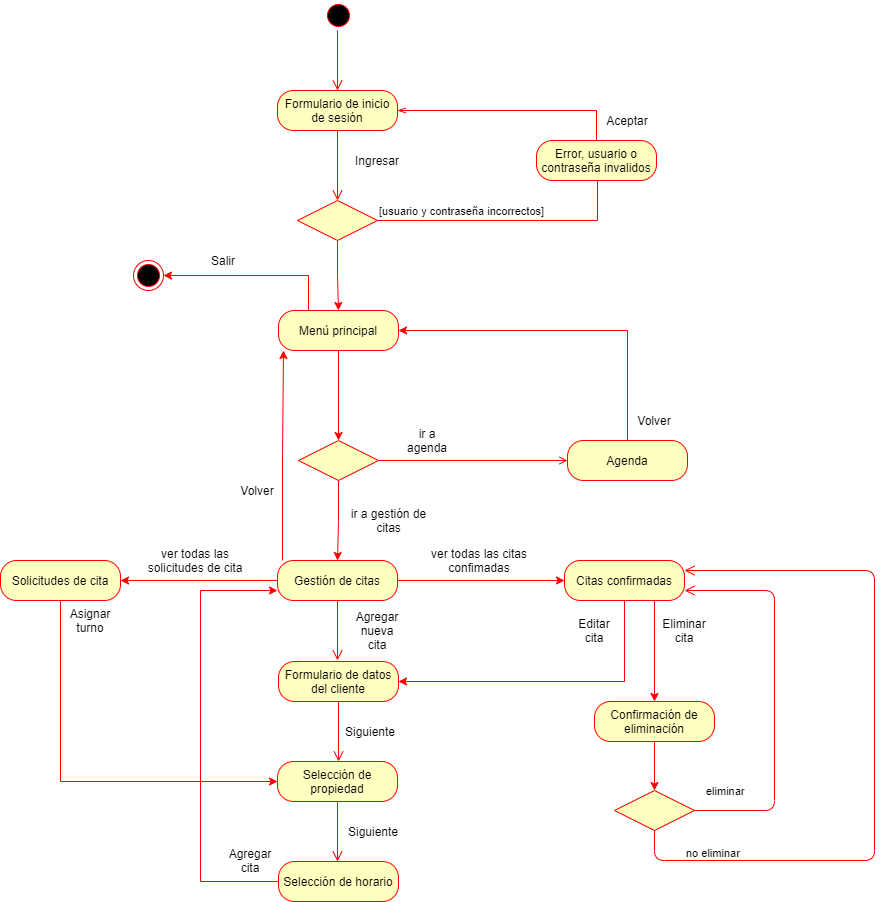

The diagram above was exported from draw.io. Its source (the exported page's mxGraphModel, read from the mxfile embedded in the PNG):
<mxGraphModel dx="1909" dy="714" grid="1" gridSize="10" guides="1" tooltips="1" connect="1" arrows="1" fold="1" page="1" pageScale="1" pageWidth="827" pageHeight="1169" math="0" shadow="0">
  <root>
    <mxCell id="0" />
    <mxCell id="1" parent="0" />
    <mxCell id="65wZbodAg_cXDV9zoQlt-1" value="" style="ellipse;html=1;shape=startState;fillColor=#000000;strokeColor=#ff0000;" parent="1" vertex="1">
      <mxGeometry x="-457" y="100" width="30" height="30" as="geometry" />
    </mxCell>
    <mxCell id="65wZbodAg_cXDV9zoQlt-2" value="" style="edgeStyle=orthogonalEdgeStyle;html=1;verticalAlign=bottom;endArrow=open;endSize=8;strokeColor=#ff0000;rounded=0;" parent="1" edge="1">
      <mxGeometry relative="1" as="geometry">
        <mxPoint x="-443" y="190.0000000000001" as="targetPoint" />
        <mxPoint x="-443" y="130.0000000000001" as="sourcePoint" />
      </mxGeometry>
    </mxCell>
    <mxCell id="65wZbodAg_cXDV9zoQlt-3" value="Formulario de inicio de sesión" style="rounded=1;whiteSpace=wrap;html=1;arcSize=40;fontColor=#000000;fillColor=#ffffc0;strokeColor=#ff0000;" parent="1" vertex="1">
      <mxGeometry x="-503" y="190" width="120" height="40" as="geometry" />
    </mxCell>
    <mxCell id="65wZbodAg_cXDV9zoQlt-4" value="" style="edgeStyle=orthogonalEdgeStyle;html=1;verticalAlign=bottom;endArrow=open;endSize=8;strokeColor=#ff0000;rounded=0;entryX=0.5;entryY=0;entryDx=0;entryDy=0;" parent="1" source="65wZbodAg_cXDV9zoQlt-3" target="65wZbodAg_cXDV9zoQlt-6" edge="1">
      <mxGeometry relative="1" as="geometry">
        <mxPoint x="-443" y="290" as="targetPoint" />
      </mxGeometry>
    </mxCell>
    <mxCell id="65wZbodAg_cXDV9zoQlt-5" value="Ingresar" style="text;html=1;strokeColor=none;fillColor=none;align=center;verticalAlign=middle;whiteSpace=wrap;rounded=0;" parent="1" vertex="1">
      <mxGeometry x="-433" y="250" width="60" height="20" as="geometry" />
    </mxCell>
    <mxCell id="65wZbodAg_cXDV9zoQlt-14" style="edgeStyle=orthogonalEdgeStyle;rounded=0;orthogonalLoop=1;jettySize=auto;html=1;entryX=0.5;entryY=0;entryDx=0;entryDy=0;strokeColor=#FF0000;" parent="1" source="65wZbodAg_cXDV9zoQlt-6" target="65wZbodAg_cXDV9zoQlt-13" edge="1">
      <mxGeometry relative="1" as="geometry" />
    </mxCell>
    <mxCell id="65wZbodAg_cXDV9zoQlt-6" value="" style="rhombus;whiteSpace=wrap;html=1;fillColor=#ffffc0;strokeColor=#ff0000;" parent="1" vertex="1">
      <mxGeometry x="-483" y="300" width="80" height="40" as="geometry" />
    </mxCell>
    <mxCell id="65wZbodAg_cXDV9zoQlt-7" value="[usuario y contraseña incorrectos]" style="edgeStyle=orthogonalEdgeStyle;html=1;align=left;verticalAlign=bottom;endArrow=open;endSize=8;strokeColor=#ff0000;rounded=0;entryX=0.5;entryY=1;entryDx=0;entryDy=0;" parent="1" source="65wZbodAg_cXDV9zoQlt-6" target="65wZbodAg_cXDV9zoQlt-9" edge="1">
      <mxGeometry x="-1" relative="1" as="geometry">
        <mxPoint x="-383" y="210" as="targetPoint" />
        <Array as="points">
          <mxPoint x="-183" y="320" />
          <mxPoint x="-183" y="270" />
        </Array>
      </mxGeometry>
    </mxCell>
    <mxCell id="65wZbodAg_cXDV9zoQlt-8" style="edgeStyle=orthogonalEdgeStyle;rounded=0;orthogonalLoop=1;jettySize=auto;html=1;entryX=1;entryY=0.5;entryDx=0;entryDy=0;endArrow=openThin;endFill=0;strokeColor=#FF0000;" parent="1" source="65wZbodAg_cXDV9zoQlt-9" target="65wZbodAg_cXDV9zoQlt-3" edge="1">
      <mxGeometry relative="1" as="geometry">
        <Array as="points">
          <mxPoint x="-184" y="210" />
        </Array>
      </mxGeometry>
    </mxCell>
    <mxCell id="65wZbodAg_cXDV9zoQlt-9" value="Error, usuario o contraseña invalidos" style="rounded=1;whiteSpace=wrap;html=1;arcSize=40;fontColor=#000000;fillColor=#ffffc0;strokeColor=#ff0000;" parent="1" vertex="1">
      <mxGeometry x="-244" y="240" width="120" height="40" as="geometry" />
    </mxCell>
    <mxCell id="65wZbodAg_cXDV9zoQlt-10" value="Aceptar" style="text;html=1;strokeColor=none;fillColor=none;align=center;verticalAlign=middle;whiteSpace=wrap;rounded=0;" parent="1" vertex="1">
      <mxGeometry x="-173" y="210" width="40" height="20" as="geometry" />
    </mxCell>
    <mxCell id="65wZbodAg_cXDV9zoQlt-11" value="" style="ellipse;html=1;shape=endState;fillColor=#000000;strokeColor=#ff0000;" parent="1" vertex="1">
      <mxGeometry x="-647" y="360" width="30" height="30" as="geometry" />
    </mxCell>
    <mxCell id="65wZbodAg_cXDV9zoQlt-12" value="Salir" style="text;html=1;strokeColor=none;fillColor=none;align=center;verticalAlign=middle;whiteSpace=wrap;rounded=0;" parent="1" vertex="1">
      <mxGeometry x="-577" y="350" width="40" height="20" as="geometry" />
    </mxCell>
    <mxCell id="65wZbodAg_cXDV9zoQlt-15" style="edgeStyle=orthogonalEdgeStyle;rounded=0;orthogonalLoop=1;jettySize=auto;html=1;exitX=0.25;exitY=0;exitDx=0;exitDy=0;entryX=1;entryY=0.5;entryDx=0;entryDy=0;strokeColor=#FF0000;" parent="1" source="65wZbodAg_cXDV9zoQlt-13" target="65wZbodAg_cXDV9zoQlt-11" edge="1">
      <mxGeometry relative="1" as="geometry" />
    </mxCell>
    <mxCell id="65wZbodAg_cXDV9zoQlt-20" style="edgeStyle=orthogonalEdgeStyle;rounded=0;orthogonalLoop=1;jettySize=auto;html=1;entryX=0.5;entryY=0;entryDx=0;entryDy=0;strokeColor=#FF0000;" parent="1" source="65wZbodAg_cXDV9zoQlt-13" target="65wZbodAg_cXDV9zoQlt-17" edge="1">
      <mxGeometry relative="1" as="geometry" />
    </mxCell>
    <mxCell id="65wZbodAg_cXDV9zoQlt-13" value="Menú principal" style="rounded=1;whiteSpace=wrap;html=1;arcSize=40;fontColor=#000000;fillColor=#ffffc0;strokeColor=#ff0000;" parent="1" vertex="1">
      <mxGeometry x="-502" y="410" width="120" height="40" as="geometry" />
    </mxCell>
    <mxCell id="65wZbodAg_cXDV9zoQlt-24" style="edgeStyle=orthogonalEdgeStyle;rounded=0;orthogonalLoop=1;jettySize=auto;html=1;strokeColor=#FF0000;" parent="1" source="65wZbodAg_cXDV9zoQlt-17" target="65wZbodAg_cXDV9zoQlt-21" edge="1">
      <mxGeometry relative="1" as="geometry" />
    </mxCell>
    <mxCell id="jdS7gNmH62xU8ijp6SLG-1" style="edgeStyle=orthogonalEdgeStyle;rounded=0;orthogonalLoop=1;jettySize=auto;html=1;strokeColor=#FF0000;endArrow=open;endFill=0;" edge="1" parent="1" source="65wZbodAg_cXDV9zoQlt-17" target="FVTolciqzO3ymarFMcdx-1">
      <mxGeometry relative="1" as="geometry" />
    </mxCell>
    <mxCell id="65wZbodAg_cXDV9zoQlt-17" value="" style="rhombus;whiteSpace=wrap;html=1;fillColor=#ffffc0;strokeColor=#ff0000;" parent="1" vertex="1">
      <mxGeometry x="-482" y="540" width="80" height="40" as="geometry" />
    </mxCell>
    <mxCell id="65wZbodAg_cXDV9zoQlt-49" style="edgeStyle=orthogonalEdgeStyle;rounded=0;orthogonalLoop=1;jettySize=auto;html=1;entryX=0;entryY=0.5;entryDx=0;entryDy=0;strokeColor=#FF0000;" parent="1" source="65wZbodAg_cXDV9zoQlt-21" target="65wZbodAg_cXDV9zoQlt-47" edge="1">
      <mxGeometry relative="1" as="geometry" />
    </mxCell>
    <mxCell id="65wZbodAg_cXDV9zoQlt-86" style="edgeStyle=orthogonalEdgeStyle;rounded=0;orthogonalLoop=1;jettySize=auto;html=1;strokeColor=#FF0000;" parent="1" source="65wZbodAg_cXDV9zoQlt-21" target="65wZbodAg_cXDV9zoQlt-87" edge="1">
      <mxGeometry relative="1" as="geometry">
        <mxPoint x="-659.9999999999999" y="680" as="targetPoint" />
      </mxGeometry>
    </mxCell>
    <mxCell id="FVTolciqzO3ymarFMcdx-8" style="edgeStyle=orthogonalEdgeStyle;rounded=0;orthogonalLoop=1;jettySize=auto;html=1;exitX=0;exitY=0;exitDx=0;exitDy=0;entryX=0;entryY=1;entryDx=0;entryDy=0;strokeColor=#FF0000;" edge="1" parent="1">
      <mxGeometry relative="1" as="geometry">
        <mxPoint x="-498" y="660" as="sourcePoint" />
        <mxPoint x="-497" y="450" as="targetPoint" />
        <Array as="points">
          <mxPoint x="-497" y="555" />
        </Array>
      </mxGeometry>
    </mxCell>
    <mxCell id="65wZbodAg_cXDV9zoQlt-21" value="Gestión de citas" style="rounded=1;whiteSpace=wrap;html=1;arcSize=40;fontColor=#000000;fillColor=#ffffc0;strokeColor=#ff0000;" parent="1" vertex="1">
      <mxGeometry x="-503" y="660" width="120" height="40" as="geometry" />
    </mxCell>
    <mxCell id="65wZbodAg_cXDV9zoQlt-22" value="" style="edgeStyle=orthogonalEdgeStyle;html=1;verticalAlign=bottom;endArrow=open;endSize=8;strokeColor=#ff0000;" parent="1" source="65wZbodAg_cXDV9zoQlt-21" edge="1">
      <mxGeometry relative="1" as="geometry">
        <mxPoint x="-443" y="760" as="targetPoint" />
      </mxGeometry>
    </mxCell>
    <mxCell id="65wZbodAg_cXDV9zoQlt-25" value="ir a gestión de citas" style="text;html=1;strokeColor=none;fillColor=none;align=center;verticalAlign=middle;whiteSpace=wrap;rounded=0;" parent="1" vertex="1">
      <mxGeometry x="-433" y="610" width="83" height="20" as="geometry" />
    </mxCell>
    <mxCell id="65wZbodAg_cXDV9zoQlt-29" value="Formulario de datos del cliente" style="rounded=1;whiteSpace=wrap;html=1;arcSize=40;fontColor=#000000;fillColor=#ffffc0;strokeColor=#ff0000;" parent="1" vertex="1">
      <mxGeometry x="-502" y="761" width="120" height="40" as="geometry" />
    </mxCell>
    <mxCell id="65wZbodAg_cXDV9zoQlt-30" value="" style="edgeStyle=orthogonalEdgeStyle;html=1;verticalAlign=bottom;endArrow=open;endSize=8;strokeColor=#ff0000;" parent="1" source="65wZbodAg_cXDV9zoQlt-29" edge="1">
      <mxGeometry relative="1" as="geometry">
        <mxPoint x="-442" y="861" as="targetPoint" />
      </mxGeometry>
    </mxCell>
    <mxCell id="65wZbodAg_cXDV9zoQlt-31" value="Selección de propiedad" style="rounded=1;whiteSpace=wrap;html=1;arcSize=40;fontColor=#000000;fillColor=#ffffc0;strokeColor=#ff0000;" parent="1" vertex="1">
      <mxGeometry x="-503" y="861" width="120" height="40" as="geometry" />
    </mxCell>
    <mxCell id="65wZbodAg_cXDV9zoQlt-32" value="" style="edgeStyle=orthogonalEdgeStyle;html=1;verticalAlign=bottom;endArrow=open;endSize=8;strokeColor=#ff0000;" parent="1" source="65wZbodAg_cXDV9zoQlt-31" edge="1">
      <mxGeometry relative="1" as="geometry">
        <mxPoint x="-443" y="961" as="targetPoint" />
      </mxGeometry>
    </mxCell>
    <mxCell id="65wZbodAg_cXDV9zoQlt-85" style="edgeStyle=orthogonalEdgeStyle;rounded=0;orthogonalLoop=1;jettySize=auto;html=1;entryX=0;entryY=0.75;entryDx=0;entryDy=0;strokeColor=#FF0000;" parent="1" source="65wZbodAg_cXDV9zoQlt-33" target="65wZbodAg_cXDV9zoQlt-21" edge="1">
      <mxGeometry relative="1" as="geometry">
        <Array as="points">
          <mxPoint x="-580" y="981" />
          <mxPoint x="-580" y="690" />
        </Array>
      </mxGeometry>
    </mxCell>
    <mxCell id="65wZbodAg_cXDV9zoQlt-33" value="Selección de horario" style="rounded=1;whiteSpace=wrap;html=1;arcSize=40;fontColor=#000000;fillColor=#ffffc0;strokeColor=#ff0000;" parent="1" vertex="1">
      <mxGeometry x="-502" y="961" width="120" height="40" as="geometry" />
    </mxCell>
    <mxCell id="65wZbodAg_cXDV9zoQlt-36" value="Agregar nueva cita" style="text;html=1;strokeColor=none;fillColor=none;align=center;verticalAlign=middle;whiteSpace=wrap;rounded=0;" parent="1" vertex="1">
      <mxGeometry x="-423" y="720" width="40" height="20" as="geometry" />
    </mxCell>
    <mxCell id="65wZbodAg_cXDV9zoQlt-40" value="Siguiente" style="text;html=1;strokeColor=none;fillColor=none;align=center;verticalAlign=middle;whiteSpace=wrap;rounded=0;" parent="1" vertex="1">
      <mxGeometry x="-427" y="921" width="40" height="20" as="geometry" />
    </mxCell>
    <mxCell id="65wZbodAg_cXDV9zoQlt-41" value="Siguiente" style="text;html=1;strokeColor=none;fillColor=none;align=center;verticalAlign=middle;whiteSpace=wrap;rounded=0;" parent="1" vertex="1">
      <mxGeometry x="-430" y="821" width="40" height="20" as="geometry" />
    </mxCell>
    <mxCell id="65wZbodAg_cXDV9zoQlt-45" value="Agregar cita" style="text;html=1;strokeColor=none;fillColor=none;align=center;verticalAlign=middle;whiteSpace=wrap;rounded=0;" parent="1" vertex="1">
      <mxGeometry x="-550" y="950" width="40" height="20" as="geometry" />
    </mxCell>
    <mxCell id="65wZbodAg_cXDV9zoQlt-58" style="edgeStyle=orthogonalEdgeStyle;rounded=0;orthogonalLoop=1;jettySize=auto;html=1;entryX=1;entryY=0.5;entryDx=0;entryDy=0;strokeColor=#FF0000;" parent="1" source="65wZbodAg_cXDV9zoQlt-47" target="65wZbodAg_cXDV9zoQlt-29" edge="1">
      <mxGeometry relative="1" as="geometry">
        <Array as="points">
          <mxPoint x="-156" y="781" />
        </Array>
      </mxGeometry>
    </mxCell>
    <mxCell id="65wZbodAg_cXDV9zoQlt-66" style="edgeStyle=orthogonalEdgeStyle;rounded=0;orthogonalLoop=1;jettySize=auto;html=1;exitX=0.75;exitY=1;exitDx=0;exitDy=0;strokeColor=#FF0000;entryX=0.5;entryY=0;entryDx=0;entryDy=0;" parent="1" source="65wZbodAg_cXDV9zoQlt-47" edge="1">
      <mxGeometry relative="1" as="geometry">
        <mxPoint x="-126" y="801" as="targetPoint" />
      </mxGeometry>
    </mxCell>
    <mxCell id="65wZbodAg_cXDV9zoQlt-47" value="Citas confirmadas" style="rounded=1;whiteSpace=wrap;html=1;arcSize=40;fontColor=#000000;fillColor=#ffffc0;strokeColor=#ff0000;" parent="1" vertex="1">
      <mxGeometry x="-216" y="660" width="120" height="40" as="geometry" />
    </mxCell>
    <mxCell id="65wZbodAg_cXDV9zoQlt-48" value="ver todas las citas confimadas" style="text;html=1;strokeColor=none;fillColor=none;align=center;verticalAlign=middle;whiteSpace=wrap;rounded=0;" parent="1" vertex="1">
      <mxGeometry x="-356" y="650" width="110" height="20" as="geometry" />
    </mxCell>
    <mxCell id="65wZbodAg_cXDV9zoQlt-59" value="Editar cita" style="text;html=1;strokeColor=none;fillColor=none;align=center;verticalAlign=middle;whiteSpace=wrap;rounded=0;" parent="1" vertex="1">
      <mxGeometry x="-206" y="720" width="40" height="20" as="geometry" />
    </mxCell>
    <mxCell id="65wZbodAg_cXDV9zoQlt-67" value="Eliminar cita" style="text;html=1;strokeColor=none;fillColor=none;align=center;verticalAlign=middle;whiteSpace=wrap;rounded=0;" parent="1" vertex="1">
      <mxGeometry x="-116" y="720" width="40" height="20" as="geometry" />
    </mxCell>
    <mxCell id="65wZbodAg_cXDV9zoQlt-82" style="edgeStyle=orthogonalEdgeStyle;rounded=0;orthogonalLoop=1;jettySize=auto;html=1;entryX=0.5;entryY=0;entryDx=0;entryDy=0;strokeColor=#FF0000;" parent="1" source="65wZbodAg_cXDV9zoQlt-73" target="65wZbodAg_cXDV9zoQlt-79" edge="1">
      <mxGeometry relative="1" as="geometry" />
    </mxCell>
    <mxCell id="65wZbodAg_cXDV9zoQlt-73" value="Confirmación de eliminación" style="rounded=1;whiteSpace=wrap;html=1;arcSize=40;fontColor=#000000;fillColor=#ffffc0;strokeColor=#ff0000;" parent="1" vertex="1">
      <mxGeometry x="-186" y="801" width="120" height="40" as="geometry" />
    </mxCell>
    <mxCell id="65wZbodAg_cXDV9zoQlt-79" value="" style="rhombus;whiteSpace=wrap;html=1;fillColor=#ffffc0;strokeColor=#ff0000;" parent="1" vertex="1">
      <mxGeometry x="-166" y="890" width="80" height="40" as="geometry" />
    </mxCell>
    <mxCell id="65wZbodAg_cXDV9zoQlt-80" value="eliminar" style="edgeStyle=orthogonalEdgeStyle;html=1;align=left;verticalAlign=bottom;endArrow=open;endSize=8;strokeColor=#ff0000;entryX=1;entryY=0.75;entryDx=0;entryDy=0;" parent="1" source="65wZbodAg_cXDV9zoQlt-79" target="65wZbodAg_cXDV9zoQlt-47" edge="1">
      <mxGeometry x="-0.9487" y="10" relative="1" as="geometry">
        <mxPoint x="104" y="770" as="targetPoint" />
        <Array as="points">
          <mxPoint x="-6" y="910" />
          <mxPoint x="-6" y="690" />
        </Array>
        <mxPoint as="offset" />
      </mxGeometry>
    </mxCell>
    <mxCell id="65wZbodAg_cXDV9zoQlt-81" value="no eliminar" style="edgeStyle=orthogonalEdgeStyle;html=1;align=left;verticalAlign=top;endArrow=open;endSize=8;strokeColor=#ff0000;entryX=1;entryY=0.25;entryDx=0;entryDy=0;" parent="1" source="65wZbodAg_cXDV9zoQlt-79" target="65wZbodAg_cXDV9zoQlt-47" edge="1">
      <mxGeometry x="-0.8356" y="20" relative="1" as="geometry">
        <mxPoint x="-126" y="990" as="targetPoint" />
        <Array as="points">
          <mxPoint x="-126" y="960" />
          <mxPoint x="94" y="960" />
          <mxPoint x="94" y="670" />
        </Array>
        <mxPoint as="offset" />
      </mxGeometry>
    </mxCell>
    <mxCell id="dnFgYhbJ-MQxYC7pjuAj-1" style="edgeStyle=orthogonalEdgeStyle;rounded=0;orthogonalLoop=1;jettySize=auto;html=1;entryX=0;entryY=0.5;entryDx=0;entryDy=0;strokeColor=#FF0000;" parent="1" source="65wZbodAg_cXDV9zoQlt-87" target="65wZbodAg_cXDV9zoQlt-31" edge="1">
      <mxGeometry relative="1" as="geometry">
        <Array as="points">
          <mxPoint x="-720" y="881" />
        </Array>
      </mxGeometry>
    </mxCell>
    <mxCell id="65wZbodAg_cXDV9zoQlt-87" value="Solicitudes de cita" style="rounded=1;whiteSpace=wrap;html=1;arcSize=40;fontColor=#000000;fillColor=#ffffc0;strokeColor=#ff0000;" parent="1" vertex="1">
      <mxGeometry x="-779.9999999999999" y="660" width="120" height="40" as="geometry" />
    </mxCell>
    <mxCell id="dnFgYhbJ-MQxYC7pjuAj-2" value="Asignar turno" style="text;html=1;strokeColor=none;fillColor=none;align=center;verticalAlign=middle;whiteSpace=wrap;rounded=0;" parent="1" vertex="1">
      <mxGeometry x="-710" y="710" width="40" height="20" as="geometry" />
    </mxCell>
    <mxCell id="dnFgYhbJ-MQxYC7pjuAj-3" value="ver todas las solicitudes de cita" style="text;html=1;strokeColor=none;fillColor=none;align=center;verticalAlign=middle;whiteSpace=wrap;rounded=0;" parent="1" vertex="1">
      <mxGeometry x="-640" y="650" width="110" height="20" as="geometry" />
    </mxCell>
    <mxCell id="FVTolciqzO3ymarFMcdx-7" style="edgeStyle=orthogonalEdgeStyle;rounded=0;orthogonalLoop=1;jettySize=auto;html=1;entryX=1;entryY=0.5;entryDx=0;entryDy=0;strokeColor=#FF0000;" edge="1" parent="1" source="FVTolciqzO3ymarFMcdx-1" target="65wZbodAg_cXDV9zoQlt-13">
      <mxGeometry relative="1" as="geometry">
        <Array as="points">
          <mxPoint x="-153" y="430" />
        </Array>
      </mxGeometry>
    </mxCell>
    <mxCell id="FVTolciqzO3ymarFMcdx-1" value="Agenda" style="rounded=1;whiteSpace=wrap;html=1;arcSize=40;fontColor=#000000;fillColor=#ffffc0;strokeColor=#ff0000;" vertex="1" parent="1">
      <mxGeometry x="-213" y="540" width="120" height="40" as="geometry" />
    </mxCell>
    <mxCell id="jdS7gNmH62xU8ijp6SLG-2" value="ir a agenda" style="text;html=1;strokeColor=none;fillColor=none;align=center;verticalAlign=middle;whiteSpace=wrap;rounded=0;" vertex="1" parent="1">
      <mxGeometry x="-373" y="530" width="40" height="20" as="geometry" />
    </mxCell>
    <mxCell id="FVTolciqzO3ymarFMcdx-4" style="edgeStyle=orthogonalEdgeStyle;rounded=0;orthogonalLoop=1;jettySize=auto;html=1;exitX=0.5;exitY=1;exitDx=0;exitDy=0;" edge="1" parent="1" source="FVTolciqzO3ymarFMcdx-1" target="FVTolciqzO3ymarFMcdx-1">
      <mxGeometry relative="1" as="geometry" />
    </mxCell>
    <mxCell id="FVTolciqzO3ymarFMcdx-9" value="Volver" style="text;html=1;strokeColor=none;fillColor=none;align=center;verticalAlign=middle;whiteSpace=wrap;rounded=0;" vertex="1" parent="1">
      <mxGeometry x="-543" y="580" width="40" height="20" as="geometry" />
    </mxCell>
    <mxCell id="FVTolciqzO3ymarFMcdx-10" value="Volver" style="text;html=1;strokeColor=none;fillColor=none;align=center;verticalAlign=middle;whiteSpace=wrap;rounded=0;" vertex="1" parent="1">
      <mxGeometry x="-146" y="510" width="40" height="20" as="geometry" />
    </mxCell>
  </root>
</mxGraphModel>